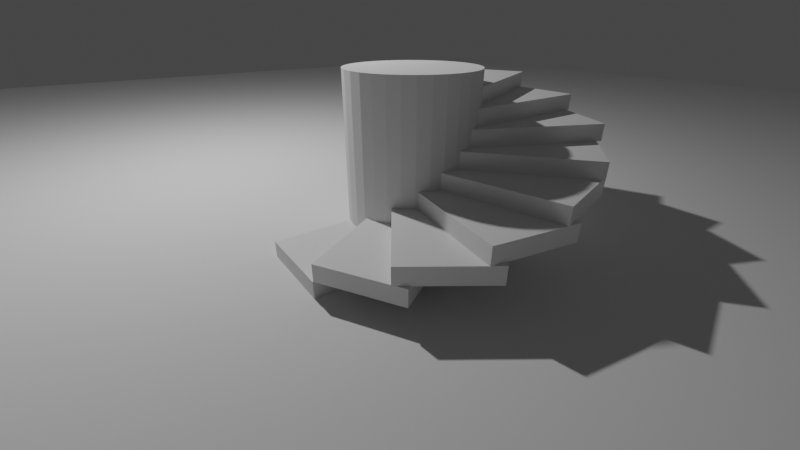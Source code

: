 # Source: Weel_Duplicating.blend  (saved by Blender 3.1.7; exported with 4.5.12 LTS)
import bpy
from mathutils import Matrix  # noqa: F401  (used for matrix-valued properties, if any)

bpy.ops.wm.read_factory_settings(use_empty=True)
scene = bpy.context.scene
scene.name = 'Scene'

# ---- collections
col_stair = bpy.data.collections.new('Stair'); scene.collection.children.link(col_stair)

# ---- materials (node trees are filled in below, after node groups)
mat_material = bpy.data.materials.new('Material')
mat_material.alpha_threshold = 0.0
mat_material.use_transparent_shadow = False
mat_material.line_color = (0.0, 0.0, 0.0, 1.0)

# ---- material node trees
mat_material.use_nodes = True; mat_material.node_tree.nodes.clear()
_N = mat_material.node_tree.nodes; _L = mat_material.node_tree.links
n0 = _N.new('ShaderNodeOutputMaterial'); n0.name = 'Material Output'; n0.location = (300, 300)
n1 = _N.new('ShaderNodeBsdfPrincipled'); n1.name = 'Principled BSDF'; n1.location = (10, 300)
n1.distribution = 'GGX'
n1.subsurface_method = 'RANDOM_WALK_SKIN'
n1.inputs[2].default_value = 0.4
n1.inputs[3].default_value = 1.45
n1.inputs[27].default_value = (0.0, 0.0, 0.0, 1.0)
n1.inputs[28].default_value = 1.0
_L.new(n1.outputs[0], n0.inputs[0])
n0.is_active_output = True

# ---- world
world_world = bpy.data.worlds.new('World'); scene.world = world_world
world_world.use_nodes = True; world_world.node_tree.nodes.clear()
_N = world_world.node_tree.nodes; _L = world_world.node_tree.links
n0 = _N.new('ShaderNodeOutputWorld'); n0.name = 'World Output'; n0.location = (300, 300)
n1 = _N.new('ShaderNodeBackground'); n1.name = 'Background'; n1.location = (10, 300)
n1.inputs[0].default_value = (0.05088, 0.05088, 0.05088, 1.0)
_L.new(n1.outputs[0], n0.inputs[0])
n0.is_active_output = True
world_world.color = (0.05088, 0.05088, 0.05088)
world_world.use_sun_shadow = False
world_world.sun_shadow_jitter_overblur = 0.0

# ---- cameras
cam_camera = bpy.data.cameras.new('Camera')
cam_camera.clip_end = 100.0
cam_camera.lens = 18.64
cam_camera.ortho_scale = 7.314

# ---- lights
light_light = bpy.data.lights.new('Light', 'POINT')
light_light.transmission_factor = 0.0
light_light.energy = 1000.0
light_light.shadow_soft_size = 0.1
light_light.shadow_maximum_resolution = 0.006
light_light.use_absolute_resolution = True

# ---- meshes
me_cube = bpy.data.meshes.new('Cube')
me_cube.from_pydata([(0.5, 1.0, 0.2), (0.5, 1.0, 0.0), (0.5, -1.0, 0.2), (0.5, -1.0, 0.0), (-0.5, 1.0, 0.2), (-0.5, 1.0, 0.0), (-0.5, -1.0, 0.2), (-0.5, -1.0, 0.0)], [], [(0, 4, 6, 2), (3, 2, 6, 7), (7, 6, 4, 5), (5, 1, 3, 7), (1, 0, 2, 3), (5, 4, 0, 1)])
_uv = me_cube.uv_layers.new(name='UVMap')
_uv.uv.foreach_set('vector', [0.625, 0.5, 0.875, 0.5, 0.875, 0.75, 0.625, 0.75, 0.375, 0.75, 0.625, 0.75, 0.625, 1.0, 0.375, 1.0, 0.375, 0.0, 0.625, 0.0, 0.625, 0.25, 0.375, 0.25, 0.125, 0.5, 0.375, 0.5, 0.375, 0.75, 0.125, 0.75, 0.375, 0.5, 0.625, 0.5, 0.625, 0.75, 0.375, 0.75, 0.375, 0.25, 0.625, 0.25, 0.625, 0.5, 0.375, 0.5])
me_cube.materials.append(mat_material)
me_cube.use_remesh_preserve_volume = False
me_cube.use_remesh_preserve_attributes = False
me_cube.use_mirror_vertex_groups = False
me_cube.update()
me_cube_003 = bpy.data.meshes.new('Cube.003')
me_cube_003.from_pydata([(-0.5, 0.993, 0.4), (-0.5, 0.993, 0.2), (0.5, -0.7391, 0.4), (0.5, -0.7391, 0.2), (-1.366, 0.493, 0.4), (-1.366, 0.493, 0.2), (-0.366, -1.239, 0.4), (-0.366, -1.239, 0.2)], [], [(0, 4, 6, 2), (3, 2, 6, 7), (7, 6, 4, 5), (5, 1, 3, 7), (1, 0, 2, 3), (5, 4, 0, 1)])
_uv = me_cube_003.uv_layers.new(name='UVMap')
_uv.uv.foreach_set('vector', [0.625, 0.5, 0.875, 0.5, 0.875, 0.75, 0.625, 0.75, 0.375, 0.75, 0.625, 0.75, 0.625, 1.0, 0.375, 1.0, 0.375, 0.0, 0.625, 0.0, 0.625, 0.25, 0.375, 0.25, 0.125, 0.5, 0.375, 0.5, 0.375, 0.75, 0.125, 0.75, 0.375, 0.5, 0.625, 0.5, 0.625, 0.75, 0.375, 0.75, 0.375, 0.25, 0.625, 0.25, 0.625, 0.5, 0.375, 0.5])
me_cube_003.materials.append(mat_material)
me_cube_003.use_remesh_preserve_volume = False
me_cube_003.use_remesh_preserve_attributes = False
me_cube_003.use_mirror_vertex_groups = False
me_cube_003.update()
me_cube_004 = bpy.data.meshes.new('Cube.004')
me_cube_004.from_pydata([(-1.242, 0.5884, 0.6), (-1.242, 0.5884, 0.4), (0.3963, -0.5588, 0.6), (0.3963, -0.5588, 0.4), (-1.816, -0.2308, 0.6), (-1.816, -0.2308, 0.4), (-0.1773, -1.378, 0.6), (-0.1773, -1.378, 0.4)], [], [(0, 4, 6, 2), (3, 2, 6, 7), (7, 6, 4, 5), (5, 1, 3, 7), (1, 0, 2, 3), (5, 4, 0, 1)])
_uv = me_cube_004.uv_layers.new(name='UVMap')
_uv.uv.foreach_set('vector', [0.625, 0.5, 0.875, 0.5, 0.875, 0.75, 0.625, 0.75, 0.375, 0.75, 0.625, 0.75, 0.625, 1.0, 0.375, 1.0, 0.375, 0.0, 0.625, 0.0, 0.625, 0.25, 0.375, 0.25, 0.125, 0.5, 0.375, 0.5, 0.375, 0.75, 0.125, 0.75, 0.375, 0.5, 0.625, 0.5, 0.625, 0.75, 0.375, 0.75, 0.375, 0.25, 0.625, 0.25, 0.625, 0.5, 0.375, 0.5])
me_cube_004.materials.append(mat_material)
me_cube_004.use_remesh_preserve_volume = False
me_cube_004.use_remesh_preserve_attributes = False
me_cube_004.use_mirror_vertex_groups = False
me_cube_004.update()
me_cube_005 = bpy.data.meshes.new('Cube.005')
me_cube_005.from_pydata([(-1.734, -0.09566, 0.8), (-1.734, -0.09566, 0.6), (0.2358, -0.443, 0.8), (0.2358, -0.443, 0.6), (-1.907, -1.08, 0.8), (-1.907, -1.08, 0.6), (0.0622, -1.428, 0.8), (0.0622, -1.428, 0.6)], [], [(0, 4, 6, 2), (3, 2, 6, 7), (7, 6, 4, 5), (5, 1, 3, 7), (1, 0, 2, 3), (5, 4, 0, 1)])
_uv = me_cube_005.uv_layers.new(name='UVMap')
_uv.uv.foreach_set('vector', [0.625, 0.5, 0.875, 0.5, 0.875, 0.75, 0.625, 0.75, 0.375, 0.75, 0.625, 0.75, 0.625, 1.0, 0.375, 1.0, 0.375, 0.0, 0.625, 0.0, 0.625, 0.25, 0.375, 0.25, 0.125, 0.5, 0.375, 0.5, 0.375, 0.75, 0.125, 0.75, 0.375, 0.5, 0.625, 0.5, 0.625, 0.75, 0.375, 0.75, 0.375, 0.25, 0.625, 0.25, 0.625, 0.5, 0.375, 0.5])
me_cube_005.materials.append(mat_material)
me_cube_005.use_remesh_preserve_volume = False
me_cube_005.use_remesh_preserve_attributes = False
me_cube_005.use_mirror_vertex_groups = False
me_cube_005.update()
me_cube_006 = bpy.data.meshes.new('Cube.006')
me_cube_006.from_pydata([(-1.891, -0.9187, 1.0), (-1.891, -0.9187, 0.8), (0.04117, -0.401, 1.0), (0.04117, -0.401, 0.8), (-1.632, -1.885, 1.0), (-1.632, -1.885, 0.8), (0.3, -1.367, 1.0), (0.3, -1.367, 0.8)], [], [(0, 4, 6, 2), (3, 2, 6, 7), (7, 6, 4, 5), (5, 1, 3, 7), (1, 0, 2, 3), (5, 4, 0, 1)])
_uv = me_cube_006.uv_layers.new(name='UVMap')
_uv.uv.foreach_set('vector', [0.625, 0.5, 0.875, 0.5, 0.875, 0.75, 0.625, 0.75, 0.375, 0.75, 0.625, 0.75, 0.625, 1.0, 0.375, 1.0, 0.375, 0.0, 0.625, 0.0, 0.625, 0.25, 0.375, 0.25, 0.125, 0.5, 0.375, 0.5, 0.375, 0.75, 0.125, 0.75, 0.375, 0.5, 0.625, 0.5, 0.625, 0.75, 0.375, 0.75, 0.375, 0.25, 0.625, 0.25, 0.625, 0.5, 0.375, 0.5])
me_cube_006.materials.append(mat_material)
me_cube_006.use_remesh_preserve_volume = False
me_cube_006.use_remesh_preserve_attributes = False
me_cube_006.use_mirror_vertex_groups = False
me_cube_006.update()
me_cube_007 = bpy.data.meshes.new('Cube.007')
me_cube_007.from_pydata([(-1.701, -1.751, 1.2), (-1.701, -1.751, 1.0), (-0.169, -0.4658, 1.2), (-0.169, -0.4658, 1.0), (-1.058, -2.517, 1.2), (-1.058, -2.517, 1.0), (0.4738, -1.232, 1.2), (0.4738, -1.232, 1.0)], [], [(0, 4, 6, 2), (3, 2, 6, 7), (7, 6, 4, 5), (5, 1, 3, 7), (1, 0, 2, 3), (5, 4, 0, 1)])
_uv = me_cube_007.uv_layers.new(name='UVMap')
_uv.uv.foreach_set('vector', [0.625, 0.5, 0.875, 0.5, 0.875, 0.75, 0.625, 0.75, 0.375, 0.75, 0.625, 0.75, 0.625, 1.0, 0.375, 1.0, 0.375, 0.0, 0.625, 0.0, 0.625, 0.25, 0.375, 0.25, 0.125, 0.5, 0.375, 0.5, 0.375, 0.75, 0.125, 0.75, 0.375, 0.5, 0.625, 0.5, 0.625, 0.75, 0.375, 0.75, 0.375, 0.25, 0.625, 0.25, 0.625, 0.5, 0.375, 0.5])
me_cube_007.materials.append(mat_material)
me_cube_007.use_remesh_preserve_volume = False
me_cube_007.use_remesh_preserve_attributes = False
me_cube_007.use_mirror_vertex_groups = False
me_cube_007.update()
me_cube_008 = bpy.data.meshes.new('Cube.008')
me_cube_008.from_pydata([(-1.203, -2.432, 1.4), (-1.203, -2.432, 1.2), (-0.358, -0.6195, 1.4), (-0.358, -0.6195, 1.2), (-0.2969, -2.855, 1.4), (-0.2969, -2.855, 1.2), (0.5483, -1.042, 1.4), (0.5483, -1.042, 1.2)], [], [(0, 4, 6, 2), (3, 2, 6, 7), (7, 6, 4, 5), (5, 1, 3, 7), (1, 0, 2, 3), (5, 4, 0, 1)])
_uv = me_cube_008.uv_layers.new(name='UVMap')
_uv.uv.foreach_set('vector', [0.625, 0.5, 0.875, 0.5, 0.875, 0.75, 0.625, 0.75, 0.375, 0.75, 0.625, 0.75, 0.625, 1.0, 0.375, 1.0, 0.375, 0.0, 0.625, 0.0, 0.625, 0.25, 0.375, 0.25, 0.125, 0.5, 0.375, 0.5, 0.375, 0.75, 0.125, 0.75, 0.375, 0.5, 0.625, 0.5, 0.625, 0.75, 0.375, 0.75, 0.375, 0.25, 0.625, 0.25, 0.625, 0.5, 0.375, 0.5])
me_cube_008.materials.append(mat_material)
me_cube_008.use_remesh_preserve_volume = False
me_cube_008.use_remesh_preserve_attributes = False
me_cube_008.use_mirror_vertex_groups = False
me_cube_008.update()
me_cube_009 = bpy.data.meshes.new('Cube.009')
me_cube_009.from_pydata([(-0.4643, -2.815, 1.6), (-0.4643, -2.815, 1.4), (-0.4643, -0.8152, 1.6), (-0.4643, -0.8152, 1.4), (0.5357, -2.815, 1.6), (0.5357, -2.815, 1.4), (0.5357, -0.8152, 1.6), (0.5357, -0.8152, 1.4)], [], [(0, 4, 6, 2), (3, 2, 6, 7), (7, 6, 4, 5), (5, 1, 3, 7), (1, 0, 2, 3), (5, 4, 0, 1)])
_uv = me_cube_009.uv_layers.new(name='UVMap')
_uv.uv.foreach_set('vector', [0.625, 0.5, 0.875, 0.5, 0.875, 0.75, 0.625, 0.75, 0.375, 0.75, 0.625, 0.75, 0.625, 1.0, 0.375, 1.0, 0.375, 0.0, 0.625, 0.0, 0.625, 0.25, 0.375, 0.25, 0.125, 0.5, 0.375, 0.5, 0.375, 0.75, 0.125, 0.75, 0.375, 0.5, 0.625, 0.5, 0.625, 0.75, 0.375, 0.75, 0.375, 0.25, 0.625, 0.25, 0.625, 0.5, 0.375, 0.5])
me_cube_009.materials.append(mat_material)
me_cube_009.use_remesh_preserve_volume = False
me_cube_009.use_remesh_preserve_attributes = False
me_cube_009.use_mirror_vertex_groups = False
me_cube_009.update()
me_cube_010 = bpy.data.meshes.new('Cube.010')
me_cube_010.from_pydata([(0.3888, -2.855, 1.8), (0.3888, -2.855, 1.6), (-0.4564, -1.043, 1.8), (-0.4564, -1.043, 1.6), (1.295, -2.433, 1.8), (1.295, -2.433, 1.6), (0.4499, -0.62, 1.8), (0.4499, -0.62, 1.6)], [], [(0, 4, 6, 2), (3, 2, 6, 7), (7, 6, 4, 5), (5, 1, 3, 7), (1, 0, 2, 3), (5, 4, 0, 1)])
_uv = me_cube_010.uv_layers.new(name='UVMap')
_uv.uv.foreach_set('vector', [0.625, 0.5, 0.875, 0.5, 0.875, 0.75, 0.625, 0.75, 0.375, 0.75, 0.625, 0.75, 0.625, 1.0, 0.375, 1.0, 0.375, 0.0, 0.625, 0.0, 0.625, 0.25, 0.375, 0.25, 0.125, 0.5, 0.375, 0.5, 0.375, 0.75, 0.125, 0.75, 0.375, 0.5, 0.625, 0.5, 0.625, 0.75, 0.375, 0.75, 0.375, 0.25, 0.625, 0.25, 0.625, 0.5, 0.375, 0.5])
me_cube_010.materials.append(mat_material)
me_cube_010.use_remesh_preserve_volume = False
me_cube_010.use_remesh_preserve_attributes = False
me_cube_010.use_mirror_vertex_groups = False
me_cube_010.update()
me_cylinder = bpy.data.meshes.new('Cylinder')
me_cylinder.from_pydata([(0.2363, 0.05838, 0.0), (0.2363, 0.05838, 2.0), (0.3923, 0.04301, 0.0), (0.3923, 0.04301, 2.0), (0.5424, -0.002514, 0.0), (0.5424, -0.002514, 2.0), (0.6807, -0.07644, 0.0), (0.6807, -0.07644, 2.0), (0.802, -0.1759, 0.0), (0.802, -0.1759, 2.0), (0.9014, -0.2972, 0.0), (0.9014, -0.2972, 2.0), (0.9754, -0.4355, 0.0), (0.9754, -0.4355, 2.0), (1.021, -0.5855, 0.0), (1.021, -0.5855, 2.0), (1.036, -0.7416, 0.0), (1.036, -0.7416, 2.0), (1.021, -0.8977, 0.0), (1.021, -0.8977, 2.0), (0.9754, -1.048, 0.0), (0.9754, -1.048, 2.0), (0.9014, -1.186, 0.0), (0.9014, -1.186, 2.0), (0.802, -1.307, 0.0), (0.802, -1.307, 2.0), (0.6807, -1.407, 0.0), (0.6807, -1.407, 2.0), (0.5424, -1.481, 0.0), (0.5424, -1.481, 2.0), (0.3923, -1.526, 0.0), (0.3923, -1.526, 2.0), (0.2363, -1.542, 0.0), (0.2363, -1.542, 2.0), (0.0802, -1.526, 0.0), (0.0802, -1.526, 2.0), (-0.06988, -1.481, 0.0), (-0.06988, -1.481, 2.0), (-0.2082, -1.407, 0.0), (-0.2082, -1.407, 2.0), (-0.3294, -1.307, 0.0), (-0.3294, -1.307, 2.0), (-0.4289, -1.186, 0.0), (-0.4289, -1.186, 2.0), (-0.5028, -1.048, 0.0), (-0.5028, -1.048, 2.0), (-0.5484, -0.8977, 0.0), (-0.5484, -0.8977, 2.0), (-0.5637, -0.7416, 0.0), (-0.5637, -0.7416, 2.0), (-0.5484, -0.5855, 0.0), (-0.5484, -0.5855, 2.0), (-0.5028, -0.4355, 0.0), (-0.5028, -0.4355, 2.0), (-0.4289, -0.2972, 0.0), (-0.4289, -0.2972, 2.0), (-0.3294, -0.1759, 0.0), (-0.3294, -0.1759, 2.0), (-0.2082, -0.07644, 0.0), (-0.2082, -0.07644, 2.0), (-0.06988, -0.002514, 0.0), (-0.06988, -0.002514, 2.0), (0.0802, 0.04301, 0.0), (0.0802, 0.04301, 2.0)], [], [(0, 1, 3, 2), (2, 3, 5, 4), (4, 5, 7, 6), (6, 7, 9, 8), (8, 9, 11, 10), (10, 11, 13, 12), (12, 13, 15, 14), (14, 15, 17, 16), (16, 17, 19, 18), (18, 19, 21, 20), (20, 21, 23, 22), (22, 23, 25, 24), (24, 25, 27, 26), (26, 27, 29, 28), (28, 29, 31, 30), (30, 31, 33, 32), (32, 33, 35, 34), (34, 35, 37, 36), (36, 37, 39, 38), (38, 39, 41, 40), (40, 41, 43, 42), (42, 43, 45, 44), (44, 45, 47, 46), (46, 47, 49, 48), (48, 49, 51, 50), (50, 51, 53, 52), (52, 53, 55, 54), (54, 55, 57, 56), (56, 57, 59, 58), (58, 59, 61, 60), (3, 1, 63, 61, 59, 57, 55, 53, 51, 49, 47, 45, 43, 41, 39, 37, 35, 33, 31, 29, 27, 25, 23, 21, 19, 17, 15, 13, 11, 9, 7, 5), (60, 61, 63, 62), (62, 63, 1, 0), (0, 2, 4, 6, 8, 10, 12, 14, 16, 18, 20, 22, 24, 26, 28, 30, 32, 34, 36, 38, 40, 42, 44, 46, 48, 50, 52, 54, 56, 58, 60, 62)])
_uv = me_cylinder.uv_layers.new(name='UVMap')
_uv.uv.foreach_set('vector', [1.0, 0.5, 1.0, 1.0, 0.9688, 1.0, 0.9688, 0.5, 0.9688, 0.5, 0.9688, 1.0, 0.9375, 1.0, 0.9375, 0.5, 0.9375, 0.5, 0.9375, 1.0, 0.9062, 1.0, 0.9062, 0.5, 0.9062, 0.5, 0.9062, 1.0, 0.875, 1.0, 0.875, 0.5, 0.875, 0.5, 0.875, 1.0, 0.8438, 1.0, 0.8438, 0.5, 0.8438, 0.5, 0.8438, 1.0, 0.8125, 1.0, 0.8125, 0.5, 0.8125, 0.5, 0.8125, 1.0, 0.7812, 1.0, 0.7812, 0.5, 0.7812, 0.5, 0.7812, 1.0, 0.75, 1.0, 0.75, 0.5, 0.75, 0.5, 0.75, 1.0, 0.7188, 1.0, 0.7188, 0.5, 0.7188, 0.5, 0.7188, 1.0, 0.6875, 1.0, 0.6875, 0.5, 0.6875, 0.5, 0.6875, 1.0, 0.6562, 1.0, 0.6562, 0.5, 0.6562, 0.5, 0.6562, 1.0, 0.625, 1.0, 0.625, 0.5, 0.625, 0.5, 0.625, 1.0, 0.5938, 1.0, 0.5938, 0.5, 0.5938, 0.5, 0.5938, 1.0, 0.5625, 1.0, 0.5625, 0.5, 0.5625, 0.5, 0.5625, 1.0, 0.5312, 1.0, 0.5312, 0.5, 0.5312, 0.5, 0.5312, 1.0, 0.5, 1.0, 0.5, 0.5, 0.5, 0.5, 0.5, 1.0, 0.4688, 1.0, 0.4688, 0.5, 0.4688, 0.5, 0.4688, 1.0, 0.4375, 1.0, 0.4375, 0.5, 0.4375, 0.5, 0.4375, 1.0, 0.4062, 1.0, 0.4062, 0.5, 0.4062, 0.5, 0.4062, 1.0, 0.375, 1.0, 0.375, 0.5, 0.375, 0.5, 0.375, 1.0, 0.3438, 1.0, 0.3438, 0.5, 0.3438, 0.5, 0.3438, 1.0, 0.3125, 1.0, 0.3125, 0.5, 0.3125, 0.5, 0.3125, 1.0, 0.2812, 1.0, 0.2812, 0.5, 0.2812, 0.5, 0.2812, 1.0, 0.25, 1.0, 0.25, 0.5, 0.25, 0.5, 0.25, 1.0, 0.2188, 1.0, 0.2188, 0.5, 0.2188, 0.5, 0.2188, 1.0, 0.1875, 1.0, 0.1875, 0.5, 0.1875, 0.5, 0.1875, 1.0, 0.1562, 1.0, 0.1562, 0.5, 0.1562, 0.5, 0.1562, 1.0, 0.125, 1.0, 0.125, 0.5, 0.125, 0.5, 0.125, 1.0, 0.09375, 1.0, 0.09375, 0.5, 0.09375, 0.5, 0.09375, 1.0, 0.0625, 1.0, 0.0625, 0.5, 0.2968, 0.4854, 0.25, 0.49, 0.2032, 0.4854, 0.1582, 0.4717, 0.1167, 0.4496, 0.08029, 0.4197, 0.05045, 0.3833, 0.02827, 0.3418, 0.01461, 0.2968, 0.01, 0.25, 0.01461, 0.2032, 0.02827, 0.1582, 0.05045, 0.1167, 0.08029, 0.08029, 0.1167, 0.05045, 0.1582, 0.02827, 0.2032, 0.01461, 0.25, 0.01, 0.2968, 0.01461, 0.3418, 0.02827, 0.3833, 0.05045, 0.4197, 0.08029, 0.4496, 0.1167, 0.4717, 0.1582, 0.4854, 0.2032, 0.49, 0.25, 0.4854, 0.2968, 0.4717, 0.3418, 0.4496, 0.3833, 0.4197, 0.4197, 0.3833, 0.4496, 0.3418, 0.4717, 0.0625, 0.5, 0.0625, 1.0, 0.03125, 1.0, 0.03125, 0.5, 0.03125, 0.5, 0.03125, 1.0, 0.0, 1.0, 0.0, 0.5, 0.75, 0.49, 0.7968, 0.4854, 0.8418, 0.4717, 0.8833, 0.4496, 0.9197, 0.4197, 0.9496, 0.3833, 0.9717, 0.3418, 0.9854, 0.2968, 0.99, 0.25, 0.9854, 0.2032, 0.9717, 0.1582, 0.9496, 0.1167, 0.9197, 0.08029, 0.8833, 0.05045, 0.8418, 0.02827, 0.7968, 0.01461, 0.75, 0.01, 0.7032, 0.01461, 0.6582, 0.02827, 0.6167, 0.05045, 0.5803, 0.08029, 0.5504, 0.1167, 0.5283, 0.1582, 0.5146, 0.2032, 0.51, 0.25, 0.5146, 0.2968, 0.5283, 0.3418, 0.5504, 0.3833, 0.5803, 0.4197, 0.6167, 0.4496, 0.6582, 0.4717, 0.7032, 0.4854])
me_cylinder.use_remesh_fix_poles = True
me_cylinder.use_remesh_preserve_attributes = False
me_cylinder.update()
me_plane = bpy.data.meshes.new('Plane')
me_plane.from_pydata([(-19.32, -19.32, 0.0), (19.32, -19.32, 0.0), (-19.32, 19.32, 0.0), (19.32, 19.32, 0.0)], [], [(0, 1, 3, 2)])
_uv = me_plane.uv_layers.new(name='UVMap')
_uv.uv.foreach_set('vector', [0.0, 0.0, 1.0, 0.0, 1.0, 1.0, 0.0, 1.0])
me_plane.use_remesh_fix_poles = True
me_plane.use_remesh_preserve_attributes = False
me_plane.update()

# ---- objects
ob_stair = bpy.data.objects.new('Stair', me_cube)
ob_light = bpy.data.objects.new('Light', light_light)
ob_camera = bpy.data.objects.new('Camera', cam_camera)
ob_stair_001 = bpy.data.objects.new('Stair.001', me_cube_003)
ob_stair_002 = bpy.data.objects.new('Stair.002', me_cube_004)
ob_stair_003 = bpy.data.objects.new('Stair.003', me_cube_005)
ob_stair_004 = bpy.data.objects.new('Stair.004', me_cube_006)
ob_stair_005 = bpy.data.objects.new('Stair.005', me_cube_007)
ob_stair_006 = bpy.data.objects.new('Stair.006', me_cube_008)
ob_stair_007 = bpy.data.objects.new('Stair.007', me_cube_009)
ob_stair_008 = bpy.data.objects.new('Stair.008', me_cube_010)
ob_cylinder = bpy.data.objects.new('Cylinder', me_cylinder)
ob_ground = bpy.data.objects.new('Ground', me_plane)

# ---- transforms, parenting, visibility, modifiers, constraints
ob_stair.location = (0.0, 0.0, 0.0)
ob_stair.lock_rotations_4d = False
ob_stair.empty_display_type = 'ARROWS'
ob_stair.lineart.crease_threshold = 0.0
ob_light.location = (4.076, 1.005, 5.904)
ob_light.rotation_euler = (0.6503, 0.05522, 1.866)
ob_light.lock_rotations_4d = False
ob_light.empty_display_type = 'ARROWS'
ob_light.color = (0.0, 0.0, 0.0, 0.0)
ob_light.lineart.crease_threshold = 0.0
ob_camera.location = (-3.705, 2.262, 2.477)
ob_camera.rotation_euler = (1.109, -0.0, -2.194)
ob_camera.lock_rotations_4d = False
ob_camera.empty_display_type = 'ARROWS'
ob_camera.color = (0.0, 0.0, 0.0, 0.0)
ob_camera.display_type = 'WIRE'
ob_camera.lineart.crease_threshold = 0.0
ob_stair_001.location = (0.0, 0.0, 0.0)
ob_stair_001.lock_rotations_4d = False
ob_stair_001.empty_display_type = 'ARROWS'
ob_stair_001.lineart.crease_threshold = 0.0
ob_stair_002.location = (0.0, 0.0, 0.0)
ob_stair_002.lock_rotations_4d = False
ob_stair_002.empty_display_type = 'ARROWS'
ob_stair_002.lineart.crease_threshold = 0.0
ob_stair_003.location = (0.0, 0.0, 0.0)
ob_stair_003.lock_rotations_4d = False
ob_stair_003.empty_display_type = 'ARROWS'
ob_stair_003.lineart.crease_threshold = 0.0
ob_stair_004.location = (0.0, 0.0, 0.0)
ob_stair_004.lock_rotations_4d = False
ob_stair_004.empty_display_type = 'ARROWS'
ob_stair_004.lineart.crease_threshold = 0.0
ob_stair_005.location = (0.0, 0.0, 0.0)
ob_stair_005.lock_rotations_4d = False
ob_stair_005.empty_display_type = 'ARROWS'
ob_stair_005.lineart.crease_threshold = 0.0
ob_stair_006.location = (0.0, 0.0, 0.0)
ob_stair_006.lock_rotations_4d = False
ob_stair_006.empty_display_type = 'ARROWS'
ob_stair_006.lineart.crease_threshold = 0.0
ob_stair_007.location = (0.0, 0.0, 0.0)
ob_stair_007.lock_rotations_4d = False
ob_stair_007.empty_display_type = 'ARROWS'
ob_stair_007.lineart.crease_threshold = 0.0
ob_stair_008.location = (0.0, 0.0, 0.0)
ob_stair_008.lock_rotations_4d = False
ob_stair_008.empty_display_type = 'ARROWS'
ob_stair_008.lineart.crease_threshold = 0.0
ob_cylinder.location = (0.0, 0.0, 0.0)
ob_ground.location = (0.0, 0.0, 0.0)

# ---- collection membership
col_stair.objects.link(ob_stair)
col_stair.objects.link(ob_light)
col_stair.objects.link(ob_camera)
col_stair.objects.link(ob_stair_001)
col_stair.objects.link(ob_stair_002)
col_stair.objects.link(ob_stair_003)
col_stair.objects.link(ob_stair_004)
col_stair.objects.link(ob_stair_005)
col_stair.objects.link(ob_stair_006)
col_stair.objects.link(ob_stair_007)
col_stair.objects.link(ob_stair_008)
col_stair.objects.link(ob_cylinder)
col_stair.objects.link(ob_ground)

# ---- scene / render settings (as saved in the file)
scene.camera = ob_camera
scene.frame_start = 1; scene.frame_end = 250; scene.frame_set(41)
scene.render.engine = 'BLENDER_EEVEE_NEXT'
scene.cycles.sampling_pattern = 'TABULATED_SOBOL'
scene.cycles.use_light_tree = False
scene.view_settings.view_transform = 'Filmic'
bpy.context.view_layer.update()
